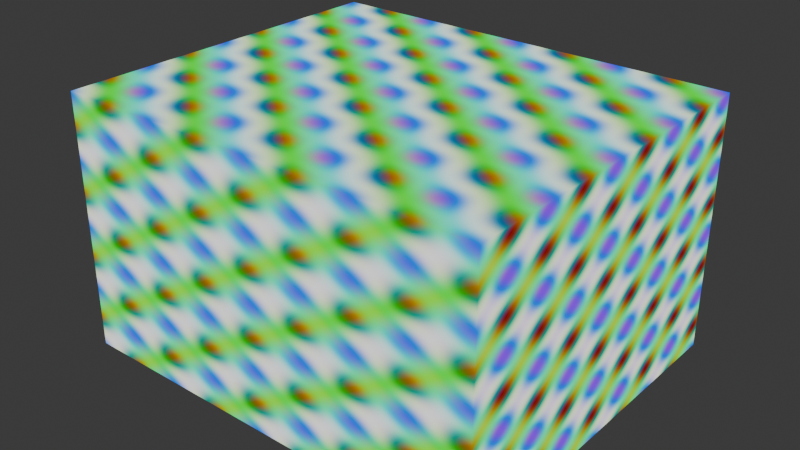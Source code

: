 # Source: Cube_test_anim.blend  (saved by Blender 4.4.32; exported with 4.5.12 LTS)
import bpy
from mathutils import Matrix  # noqa: F401  (used for matrix-valued properties, if any)

bpy.ops.wm.read_factory_settings(use_empty=True)
scene = bpy.context.scene
scene.name = 'Scene'

# ---- collections
col_collection = bpy.data.collections.new('Collection'); scene.collection.children.link(col_collection)

# ---- materials (node trees are filled in below, after node groups)
mat_mat_riau = bpy.data.materials.new('Matériau')

# ---- material node trees
mat_mat_riau.use_nodes = True; mat_mat_riau.node_tree.nodes.clear()
_N = mat_mat_riau.node_tree.nodes; _L = mat_mat_riau.node_tree.links
n0 = _N.new('ShaderNodeOutputMaterial'); n0.name = 'Sortie matériau'; n0.location = (300, 300)
n1 = _N.new('ShaderNodeTexMagic'); n1.name = 'Texture magique'; n1.location = (-410, 181)
n2 = _N.new('ShaderNodeEmission'); n2.name = 'Émission'; n2.location = (-20, 260)
_L.new(n2.outputs[0], n0.inputs[0])
_L.new(n1.outputs[0], n2.inputs[0])
n0.is_active_output = True

# ---- world
world_world = bpy.data.worlds.new('World'); scene.world = world_world
world_world.use_nodes = True; world_world.node_tree.nodes.clear()
_N = world_world.node_tree.nodes; _L = world_world.node_tree.links
n0 = _N.new('ShaderNodeOutputWorld'); n0.name = 'World Output'; n0.location = (300, 300)
n1 = _N.new('ShaderNodeBackground'); n1.name = 'Background'; n1.location = (10, 300)
n1.inputs[0].default_value = (0.05088, 0.05088, 0.05088, 1.0)
_L.new(n1.outputs[0], n0.inputs[0])
n0.is_active_output = True
world_world.color = (0.05088, 0.05088, 0.05088)
world_world.sun_shadow_jitter_overblur = 0.0

# ---- meshes
me_cube_001 = bpy.data.meshes.new('Cube.001')
me_cube_001.from_pydata([(-1.0, -1.0, -1.0), (-1.0, -1.0, 1.0), (-1.0, 1.0, -1.0), (-1.0, 1.0, 1.0), (1.0, -1.0, -1.0), (1.0, -1.0, 1.0), (1.0, 1.0, -1.0), (1.0, 1.0, 1.0)], [], [(0, 1, 3, 2), (2, 3, 7, 6), (6, 7, 5, 4), (4, 5, 1, 0), (2, 6, 4, 0), (7, 3, 1, 5)])
_uv = me_cube_001.uv_layers.new(name='CarteUV')
_uv.uv.foreach_set('vector', [0.375, 0.0, 0.625, 0.0, 0.625, 0.25, 0.375, 0.25, 0.375, 0.25, 0.625, 0.25, 0.625, 0.5, 0.375, 0.5, 0.375, 0.5, 0.625, 0.5, 0.625, 0.75, 0.375, 0.75, 0.375, 0.75, 0.625, 0.75, 0.625, 1.0, 0.375, 1.0, 0.125, 0.5, 0.375, 0.5, 0.375, 0.75, 0.125, 0.75, 0.625, 0.5, 0.875, 0.5, 0.875, 0.75, 0.625, 0.75])
me_cube_001.materials.append(mat_mat_riau)
me_cube_001.update()

# ---- objects
ob_cube = bpy.data.objects.new('Cube', me_cube_001)

# ---- transforms, parenting, visibility, modifiers, constraints
ob_cube.location = (0.0, 0.0, 0.0)
ob_cube.rotation_euler = (-0.002613, 0.001152, -0.001423)
ob_cube.scale = (1.228, 1.025, 0.7261)

# ---- collection membership
col_collection.objects.link(ob_cube)

# ---- scene / render settings (as saved in the file)
scene.frame_start = 1; scene.frame_end = 160; scene.frame_set(1)
scene.render.engine = 'BLENDER_EEVEE_NEXT'
bpy.context.view_layer.update()

# ---- added for rendering (the .blend has no active camera): camera
cam_auto = bpy.data.cameras.new('AutoCamera')
cam_auto.lens = 50.0
cam_auto.sensor_width = 36.0
cam_auto.clip_end = 1000.0
ob_auto_camera = bpy.data.objects.new('AutoCamera', cam_auto)
scene.collection.objects.link(ob_auto_camera)
ob_auto_camera.location = (3.26105, -3.91326, 2.60884)
ob_auto_camera.rotation_euler = (1.09748, -7.21219e-08, 0.694738)
scene.camera = ob_auto_camera
bpy.context.view_layer.update()
